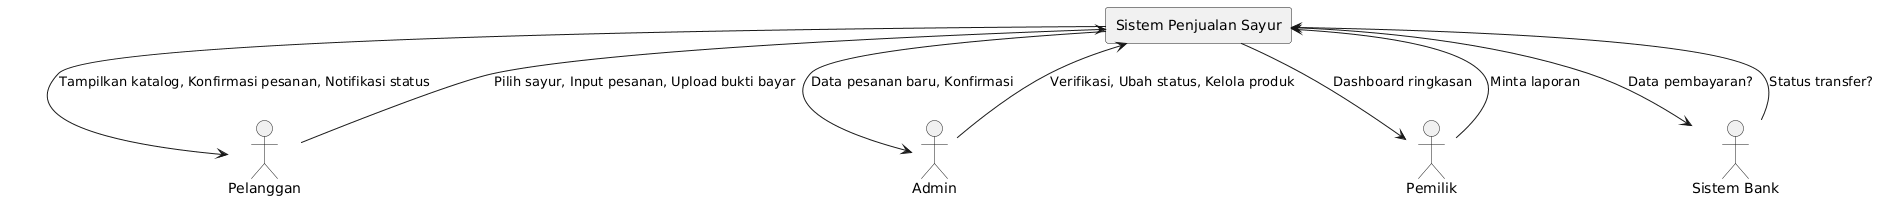

The diagram above was rendered by PlantUML. Its source (embedded in the PNG):
@startuml
rectangle "Sistem Penjualan Sayur" as SYS

actor Pelanggan as P
actor Admin as A
actor Pemilik as M
actor "Sistem Bank" as B

P --> SYS : Pilih sayur, Input pesanan, Upload bukti bayar
SYS --> P : Tampilkan katalog, Konfirmasi pesanan, Notifikasi status
A --> SYS : Verifikasi, Ubah status, Kelola produk
SYS --> A : Data pesanan baru, Konfirmasi
M --> SYS : Minta laporan
SYS --> M : Dashboard ringkasan
SYS --> B : Data pembayaran?
B --> SYS : Status transfer?
@enduml